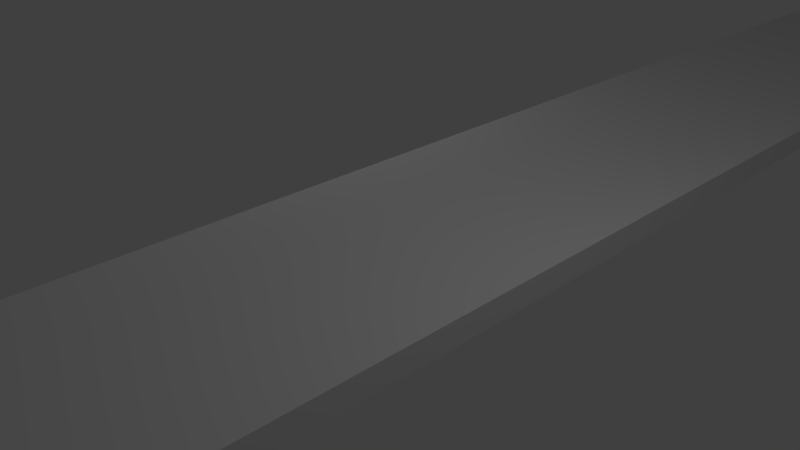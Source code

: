 # Source: sidewalk.blend  (saved by Blender 2.77.0; exported with 4.5.12 LTS)
import bpy
from mathutils import Matrix  # noqa: F401  (used for matrix-valued properties, if any)

bpy.ops.wm.read_factory_settings(use_empty=True)
scene = bpy.context.scene
scene.name = 'Scene'

# ---- collections
col_collection_1 = bpy.data.collections.new('Collection 1'); scene.collection.children.link(col_collection_1)

# ---- materials (node trees are filled in below, after node groups)
mat_material2 = bpy.data.materials.new('Material2')
mat_material2.alpha_threshold = 0.0
mat_material2.use_transparent_shadow = False
mat_material2.roughness = 0.5
mat_material2.line_color = (0.0, 0.0, 0.0, 1.0)

# ---- material node trees

# ---- world
world_world = bpy.data.worlds.new('World'); scene.world = world_world
world_world.color = (0.05088, 0.05088, 0.05088)
world_world.use_sun_shadow = False
world_world.sun_shadow_jitter_overblur = 0.0
world_world.cycles.sampling_method = 'MANUAL'

# ---- cameras
cam_camera = bpy.data.cameras.new('Camera')
cam_camera.clip_end = 100.0
cam_camera.lens = 35.0
cam_camera.sensor_width = 32.0
cam_camera.sensor_height = 18.0
cam_camera.ortho_scale = 7.314
cam_camera.dof.focus_distance = 0.0
cam_camera.dof.aperture_fstop = 128.0

# ---- lights
light_lamp_001 = bpy.data.lights.new('Lamp.001', 'POINT')
light_lamp_001.transmission_factor = 0.0
light_lamp_001.cutoff_distance = 30.0
light_lamp_001.energy = 100.0
light_lamp_001.shadow_buffer_clip_start = 1.001
light_lamp_001.shadow_soft_size = 0.1
light_lamp_001.shadow_maximum_resolution = 0.006
light_lamp_001.use_absolute_resolution = True
light_lamp = bpy.data.lights.new('Lamp', 'POINT')
light_lamp.transmission_factor = 0.0
light_lamp.cutoff_distance = 30.0
light_lamp.energy = 100.0
light_lamp.shadow_buffer_clip_start = 1.001
light_lamp.shadow_soft_size = 0.1
light_lamp.shadow_maximum_resolution = 0.006
light_lamp.use_absolute_resolution = True

# ---- meshes
me_cube = bpy.data.meshes.new('Cube')
me_cube.from_pydata([(2.005, -16.14, 0.1816), (2.005, 16.14, 0.1816), (-2.005, 16.14, -0.1816), (-2.005, -16.14, -0.1816), (2.005, -16.14, -0.1816), (2.005, 16.14, -0.1816), (-2.005, 16.14, 0.06261), (-1.886, 16.14, 0.1816), (-2.004, 16.14, 0.07578), (-2.002, 16.14, 0.08879), (-1.998, 16.14, 0.1013), (-1.992, 16.14, 0.1134), (-1.986, 16.14, 0.1247), (-1.978, 16.14, 0.1354), (-1.969, 16.14, 0.1452), (-1.959, 16.14, 0.154), (-1.948, 16.14, 0.1618), (-1.937, 16.14, 0.1685), (-1.925, 16.14, 0.1739), (-1.912, 16.14, 0.178), (-1.9, 16.14, 0.1806), (-1.886, -16.14, 0.1816), (-2.005, -16.14, 0.06261), (-1.9, -16.14, 0.1806), (-1.913, -16.14, 0.178), (-1.925, -16.14, 0.1739), (-1.937, -16.14, 0.1685), (-1.948, -16.14, 0.1619), (-1.959, -16.14, 0.1541), (-1.969, -16.14, 0.1452), (-1.978, -16.14, 0.1354), (-1.986, -16.14, 0.1248), (-1.992, -16.14, 0.1134), (-1.998, -16.14, 0.1013), (-2.002, -16.14, 0.08875), (-2.004, -16.14, 0.07582)], [], [(2, 6, 8, 9, 10, 11, 12, 13, 14, 15, 16, 17, 18, 19, 20, 7, 1, 5), (2, 5, 4, 3), (21, 23, 24, 25, 26, 27, 28, 29, 30, 31, 32, 33, 34, 35, 22, 3, 4, 0), (0, 4, 5, 1), (6, 2, 3, 22), (6, 22, 35, 8), (8, 35, 34, 9), (9, 34, 33, 10), (10, 33, 32, 11), (11, 32, 31, 12), (12, 31, 30, 13), (13, 30, 29, 14), (14, 29, 28, 15), (15, 28, 27, 16), (16, 27, 26, 17), (17, 26, 25, 18), (18, 25, 24, 19), (19, 24, 23, 20), (20, 23, 21, 7), (7, 21, 0, 1)])
_uv = me_cube.uv_layers.new(name='UVMap')
_uv.uv.foreach_set('vector', [-1.509, -0.115, -1.509, -0.06333, -1.509, -0.06055, -1.51, -0.05779, -1.511, -0.05514, -1.512, -0.05259, -1.513, -0.05019, -1.515, -0.04794, -1.517, -0.04587, -1.519, -0.04399, -1.521, -0.04234, -1.523, -0.04093, -1.526, -0.03978, -1.529, -0.03891, -1.531, -0.03836, -1.534, -0.03816, -2.357, -0.03816, -2.357, -0.115, 3.623, 0.9227, 3.623, 1.771, -3.206, 1.771, -3.206, 0.9227, -2.383, -0.115, -2.38, -0.1148, -2.377, -0.1142, -2.374, -0.1134, -2.372, -0.1122, -2.369, -0.1108, -2.367, -0.1092, -2.365, -0.1073, -2.363, -0.1052, -2.362, -0.103, -2.36, -0.1006, -2.359, -0.09801, -2.358, -0.09535, -2.358, -0.09262, -2.357, -0.08982, -2.357, -0.03816, -3.206, -0.03816, -3.206, -0.115, 3.623, 0.03068, 3.623, 0.1075, -3.206, 0.1075, -3.206, 0.03068, 3.623, 0.9417, 3.623, 0.9917, -3.206, 0.9917, -3.206, 0.9417, 3.623, 0.9417, -3.206, 0.9417, -3.206, 0.939, 3.623, 0.939, 3.623, 0.939, -3.206, 0.939, -3.206, 0.9363, 3.623, 0.9363, 3.623, 0.9363, -3.206, 0.9363, -3.206, 0.9336, 3.623, 0.9336, 3.623, 0.9336, -3.206, 0.9336, -3.206, 0.9309, 3.623, 0.9309, 3.623, 0.9309, -3.206, 0.9309, -3.206, 0.9282, 3.623, 0.9282, 3.623, 0.9282, -3.206, 0.9282, -3.206, 0.9255, 3.623, 0.9255, 3.623, 0.9255, -3.206, 0.9255, -3.206, 0.9228, 3.623, 0.9228, 3.623, 0.9228, -3.206, 0.9228, -3.206, 0.9201, 3.623, 0.9201, 3.623, 0.9201, -3.206, 0.9201, -3.206, 0.9174, 3.623, 0.9174, 3.623, 0.9174, -3.206, 0.9174, -3.206, 0.9147, 3.623, 0.9147, 3.623, 0.9147, -3.206, 0.9147, -3.206, 0.912, 3.623, 0.912, 3.623, 0.912, -3.206, 0.912, -3.206, 0.9093, 3.623, 0.9093, 3.623, 0.9093, -3.206, 0.9093, -3.206, 0.9066, 3.623, 0.9066, 3.623, 0.9066, -3.206, 0.9066, -3.206, 0.9039, 3.623, 0.9039, 3.623, 0.9039, -3.206, 0.9039, -3.206, 0.1075, 3.623, 0.1075])
me_cube.materials.append(mat_material2)
me_cube.use_remesh_preserve_volume = False
me_cube.use_remesh_preserve_attributes = False
me_cube.use_mirror_vertex_groups = False
me_cube.update()

# ---- objects
ob_lamp_001 = bpy.data.objects.new('Lamp.001', light_lamp_001)
ob_cube = bpy.data.objects.new('Cube', me_cube)
ob_lamp = bpy.data.objects.new('Lamp', light_lamp)
ob_camera = bpy.data.objects.new('Camera', cam_camera)

# ---- transforms, parenting, visibility, modifiers, constraints
ob_lamp_001.location = (-6.73, 2.733, 2.905)
ob_lamp_001.rotation_euler = (0.6503, 0.05522, 1.866)
ob_lamp_001.lock_rotations_4d = False
ob_lamp_001.empty_display_type = 'ARROWS'
ob_lamp_001.color = (0.0, 0.0, 0.0, 0.0)
ob_lamp_001.lineart.crease_threshold = 0.0
ob_cube.location = (0.0, 0.0, 0.0)
ob_cube.lock_rotations_4d = False
ob_cube.empty_display_type = 'ARROWS'
ob_cube.lineart.crease_threshold = 0.0
_vg = ob_cube.vertex_groups.new(name='Group')
ob_lamp.location = (4.076, 1.005, 5.904)
ob_lamp.rotation_euler = (0.6503, 0.05522, 1.866)
ob_lamp.lock_rotations_4d = False
ob_lamp.empty_display_type = 'ARROWS'
ob_lamp.color = (0.0, 0.0, 0.0, 0.0)
ob_lamp.lineart.crease_threshold = 0.0
ob_camera.location = (7.481, -6.508, 5.344)
ob_camera.rotation_euler = (1.109, 0.01082, 0.8149)
ob_camera.lock_rotations_4d = False
ob_camera.empty_display_type = 'ARROWS'
ob_camera.color = (0.0, 0.0, 0.0, 0.0)
ob_camera.display_type = 'WIRE'
ob_camera.lineart.crease_threshold = 0.0

# ---- collection membership
col_collection_1.objects.link(ob_lamp_001)
col_collection_1.objects.link(ob_cube)
col_collection_1.objects.link(ob_lamp)
col_collection_1.objects.link(ob_camera)

# ---- scene / render settings (as saved in the file)
scene.camera = ob_camera
scene.frame_start = 1; scene.frame_end = 250; scene.frame_set(1)
scene.render.engine = 'BLENDER_EEVEE_NEXT'
scene.render.resolution_percentage = 50
scene.render.dither_intensity = 0.0
scene.cycles.use_denoising = False
scene.cycles.samples = 128
scene.cycles.sampling_pattern = 'TABULATED_SOBOL'
scene.cycles.light_sampling_threshold = 0.0
scene.cycles.use_adaptive_sampling = False
scene.cycles.use_light_tree = False
scene.cycles.blur_glossy = 0.0
scene.cycles.sample_clamp_indirect = 0.0
scene.view_settings.view_transform = 'Standard'
bpy.context.view_layer.update()
